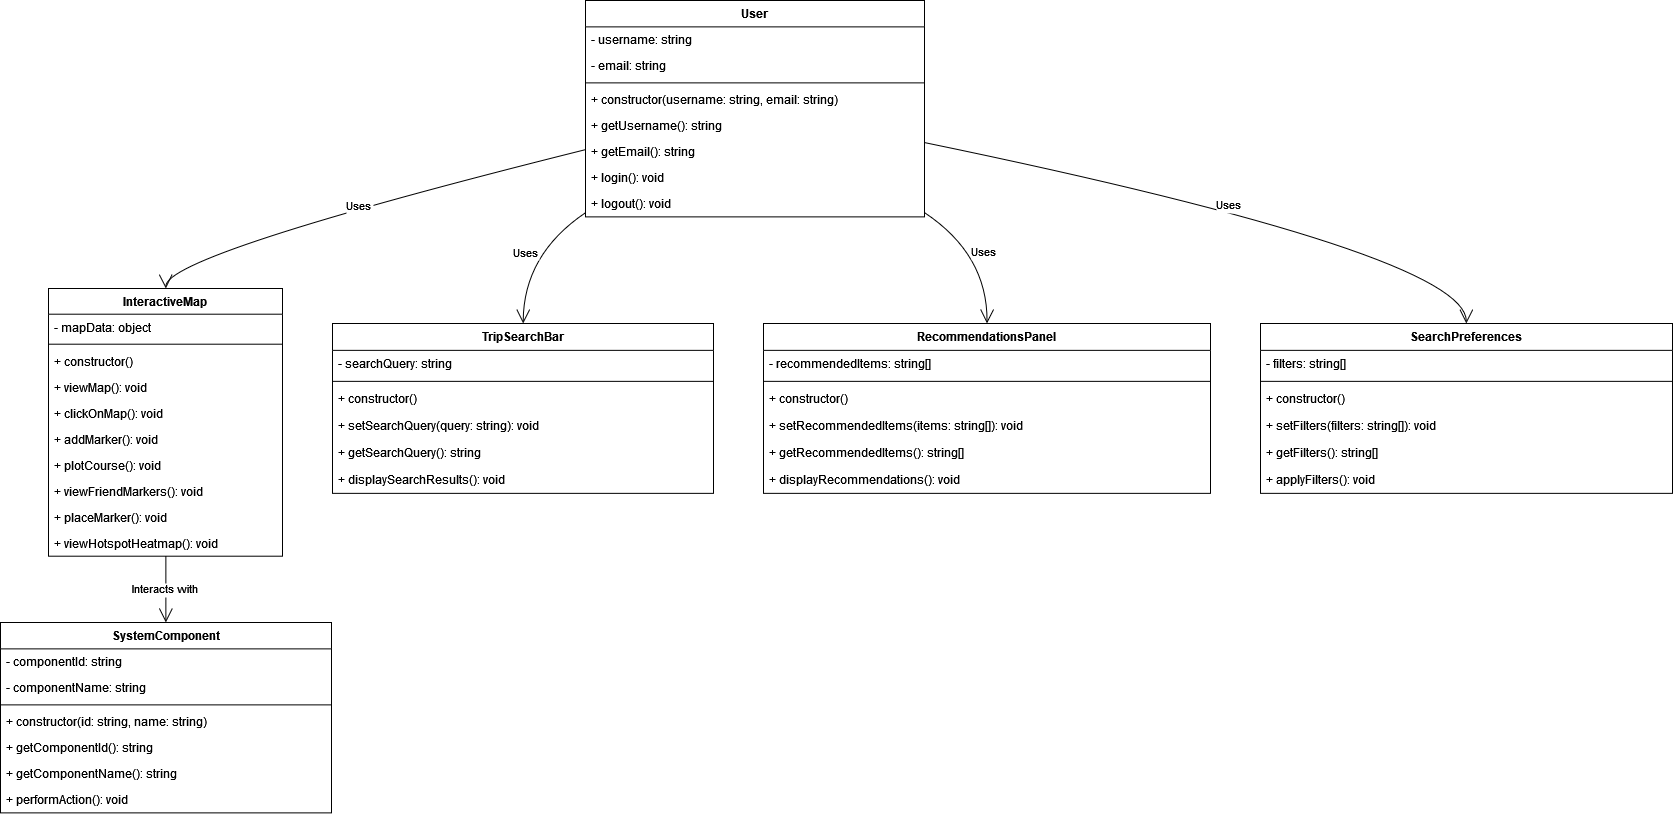

The diagram above was exported from draw.io. Its source (the exported page's mxGraphModel, read from the mxfile embedded in the PNG):
<mxGraphModel dx="1687" dy="920" grid="1" gridSize="10" guides="1" tooltips="1" connect="1" arrows="1" fold="1" page="1" pageScale="1" pageWidth="850" pageHeight="1100" math="0" shadow="0">
  <root>
    <mxCell id="0" />
    <mxCell id="1" parent="0" />
    <mxCell id="Gary-fo9jfOB7Dq7zh7B-34" value="User" style="swimlane;fontStyle=1;align=center;verticalAlign=top;childLayout=stackLayout;horizontal=1;startSize=26.375;horizontalStack=0;resizeParent=1;resizeParentMax=0;resizeLast=0;collapsible=0;marginBottom=0;" vertex="1" parent="1">
      <mxGeometry x="795" y="20" width="339" height="216.375" as="geometry" />
    </mxCell>
    <mxCell id="Gary-fo9jfOB7Dq7zh7B-35" value="- username: string" style="text;strokeColor=none;fillColor=none;align=left;verticalAlign=top;spacingLeft=4;spacingRight=4;overflow=hidden;rotatable=0;points=[[0,0.5],[1,0.5]];portConstraint=eastwest;" vertex="1" parent="Gary-fo9jfOB7Dq7zh7B-34">
      <mxGeometry y="26.375" width="339" height="26" as="geometry" />
    </mxCell>
    <mxCell id="Gary-fo9jfOB7Dq7zh7B-36" value="- email: string" style="text;strokeColor=none;fillColor=none;align=left;verticalAlign=top;spacingLeft=4;spacingRight=4;overflow=hidden;rotatable=0;points=[[0,0.5],[1,0.5]];portConstraint=eastwest;" vertex="1" parent="Gary-fo9jfOB7Dq7zh7B-34">
      <mxGeometry y="52.375" width="339" height="26" as="geometry" />
    </mxCell>
    <mxCell id="Gary-fo9jfOB7Dq7zh7B-37" style="line;strokeWidth=1;fillColor=none;align=left;verticalAlign=middle;spacingTop=-1;spacingLeft=3;spacingRight=3;rotatable=0;labelPosition=right;points=[];portConstraint=eastwest;strokeColor=inherit;" vertex="1" parent="Gary-fo9jfOB7Dq7zh7B-34">
      <mxGeometry y="78.375" width="339" height="8" as="geometry" />
    </mxCell>
    <mxCell id="Gary-fo9jfOB7Dq7zh7B-38" value="+ constructor(username: string, email: string)" style="text;strokeColor=none;fillColor=none;align=left;verticalAlign=top;spacingLeft=4;spacingRight=4;overflow=hidden;rotatable=0;points=[[0,0.5],[1,0.5]];portConstraint=eastwest;" vertex="1" parent="Gary-fo9jfOB7Dq7zh7B-34">
      <mxGeometry y="86.375" width="339" height="26" as="geometry" />
    </mxCell>
    <mxCell id="Gary-fo9jfOB7Dq7zh7B-39" value="+ getUsername(): string" style="text;strokeColor=none;fillColor=none;align=left;verticalAlign=top;spacingLeft=4;spacingRight=4;overflow=hidden;rotatable=0;points=[[0,0.5],[1,0.5]];portConstraint=eastwest;" vertex="1" parent="Gary-fo9jfOB7Dq7zh7B-34">
      <mxGeometry y="112.375" width="339" height="26" as="geometry" />
    </mxCell>
    <mxCell id="Gary-fo9jfOB7Dq7zh7B-40" value="+ getEmail(): string" style="text;strokeColor=none;fillColor=none;align=left;verticalAlign=top;spacingLeft=4;spacingRight=4;overflow=hidden;rotatable=0;points=[[0,0.5],[1,0.5]];portConstraint=eastwest;" vertex="1" parent="Gary-fo9jfOB7Dq7zh7B-34">
      <mxGeometry y="138.375" width="339" height="26" as="geometry" />
    </mxCell>
    <mxCell id="Gary-fo9jfOB7Dq7zh7B-41" value="+ login(): void" style="text;strokeColor=none;fillColor=none;align=left;verticalAlign=top;spacingLeft=4;spacingRight=4;overflow=hidden;rotatable=0;points=[[0,0.5],[1,0.5]];portConstraint=eastwest;" vertex="1" parent="Gary-fo9jfOB7Dq7zh7B-34">
      <mxGeometry y="164.375" width="339" height="26" as="geometry" />
    </mxCell>
    <mxCell id="Gary-fo9jfOB7Dq7zh7B-42" value="+ logout(): void" style="text;strokeColor=none;fillColor=none;align=left;verticalAlign=top;spacingLeft=4;spacingRight=4;overflow=hidden;rotatable=0;points=[[0,0.5],[1,0.5]];portConstraint=eastwest;" vertex="1" parent="Gary-fo9jfOB7Dq7zh7B-34">
      <mxGeometry y="190.375" width="339" height="26" as="geometry" />
    </mxCell>
    <mxCell id="Gary-fo9jfOB7Dq7zh7B-43" value="InteractiveMap" style="swimlane;fontStyle=1;align=center;verticalAlign=top;childLayout=stackLayout;horizontal=1;startSize=25.7;horizontalStack=0;resizeParent=1;resizeParentMax=0;resizeLast=0;collapsible=0;marginBottom=0;" vertex="1" parent="1">
      <mxGeometry x="258" y="308" width="234" height="267.7" as="geometry" />
    </mxCell>
    <mxCell id="Gary-fo9jfOB7Dq7zh7B-44" value="- mapData: object" style="text;strokeColor=none;fillColor=none;align=left;verticalAlign=top;spacingLeft=4;spacingRight=4;overflow=hidden;rotatable=0;points=[[0,0.5],[1,0.5]];portConstraint=eastwest;" vertex="1" parent="Gary-fo9jfOB7Dq7zh7B-43">
      <mxGeometry y="25.7" width="234" height="26" as="geometry" />
    </mxCell>
    <mxCell id="Gary-fo9jfOB7Dq7zh7B-45" style="line;strokeWidth=1;fillColor=none;align=left;verticalAlign=middle;spacingTop=-1;spacingLeft=3;spacingRight=3;rotatable=0;labelPosition=right;points=[];portConstraint=eastwest;strokeColor=inherit;" vertex="1" parent="Gary-fo9jfOB7Dq7zh7B-43">
      <mxGeometry y="51.7" width="234" height="8" as="geometry" />
    </mxCell>
    <mxCell id="Gary-fo9jfOB7Dq7zh7B-46" value="+ constructor()" style="text;strokeColor=none;fillColor=none;align=left;verticalAlign=top;spacingLeft=4;spacingRight=4;overflow=hidden;rotatable=0;points=[[0,0.5],[1,0.5]];portConstraint=eastwest;" vertex="1" parent="Gary-fo9jfOB7Dq7zh7B-43">
      <mxGeometry y="59.7" width="234" height="26" as="geometry" />
    </mxCell>
    <mxCell id="Gary-fo9jfOB7Dq7zh7B-47" value="+ viewMap(): void" style="text;strokeColor=none;fillColor=none;align=left;verticalAlign=top;spacingLeft=4;spacingRight=4;overflow=hidden;rotatable=0;points=[[0,0.5],[1,0.5]];portConstraint=eastwest;" vertex="1" parent="Gary-fo9jfOB7Dq7zh7B-43">
      <mxGeometry y="85.7" width="234" height="26" as="geometry" />
    </mxCell>
    <mxCell id="Gary-fo9jfOB7Dq7zh7B-48" value="+ clickOnMap(): void" style="text;strokeColor=none;fillColor=none;align=left;verticalAlign=top;spacingLeft=4;spacingRight=4;overflow=hidden;rotatable=0;points=[[0,0.5],[1,0.5]];portConstraint=eastwest;" vertex="1" parent="Gary-fo9jfOB7Dq7zh7B-43">
      <mxGeometry y="111.7" width="234" height="26" as="geometry" />
    </mxCell>
    <mxCell id="Gary-fo9jfOB7Dq7zh7B-49" value="+ addMarker(): void" style="text;strokeColor=none;fillColor=none;align=left;verticalAlign=top;spacingLeft=4;spacingRight=4;overflow=hidden;rotatable=0;points=[[0,0.5],[1,0.5]];portConstraint=eastwest;" vertex="1" parent="Gary-fo9jfOB7Dq7zh7B-43">
      <mxGeometry y="137.7" width="234" height="26" as="geometry" />
    </mxCell>
    <mxCell id="Gary-fo9jfOB7Dq7zh7B-50" value="+ plotCourse(): void" style="text;strokeColor=none;fillColor=none;align=left;verticalAlign=top;spacingLeft=4;spacingRight=4;overflow=hidden;rotatable=0;points=[[0,0.5],[1,0.5]];portConstraint=eastwest;" vertex="1" parent="Gary-fo9jfOB7Dq7zh7B-43">
      <mxGeometry y="163.7" width="234" height="26" as="geometry" />
    </mxCell>
    <mxCell id="Gary-fo9jfOB7Dq7zh7B-51" value="+ viewFriendMarkers(): void" style="text;strokeColor=none;fillColor=none;align=left;verticalAlign=top;spacingLeft=4;spacingRight=4;overflow=hidden;rotatable=0;points=[[0,0.5],[1,0.5]];portConstraint=eastwest;" vertex="1" parent="Gary-fo9jfOB7Dq7zh7B-43">
      <mxGeometry y="189.7" width="234" height="26" as="geometry" />
    </mxCell>
    <mxCell id="Gary-fo9jfOB7Dq7zh7B-52" value="+ placeMarker(): void" style="text;strokeColor=none;fillColor=none;align=left;verticalAlign=top;spacingLeft=4;spacingRight=4;overflow=hidden;rotatable=0;points=[[0,0.5],[1,0.5]];portConstraint=eastwest;" vertex="1" parent="Gary-fo9jfOB7Dq7zh7B-43">
      <mxGeometry y="215.7" width="234" height="26" as="geometry" />
    </mxCell>
    <mxCell id="Gary-fo9jfOB7Dq7zh7B-53" value="+ viewHotspotHeatmap(): void" style="text;strokeColor=none;fillColor=none;align=left;verticalAlign=top;spacingLeft=4;spacingRight=4;overflow=hidden;rotatable=0;points=[[0,0.5],[1,0.5]];portConstraint=eastwest;" vertex="1" parent="Gary-fo9jfOB7Dq7zh7B-43">
      <mxGeometry y="241.7" width="234" height="26" as="geometry" />
    </mxCell>
    <mxCell id="Gary-fo9jfOB7Dq7zh7B-54" value="SystemComponent" style="swimlane;fontStyle=1;align=center;verticalAlign=top;childLayout=stackLayout;horizontal=1;startSize=26.375;horizontalStack=0;resizeParent=1;resizeParentMax=0;resizeLast=0;collapsible=0;marginBottom=0;" vertex="1" parent="1">
      <mxGeometry x="210" y="642" width="331" height="190.375" as="geometry" />
    </mxCell>
    <mxCell id="Gary-fo9jfOB7Dq7zh7B-56" value="- componentId: string" style="text;strokeColor=none;fillColor=none;align=left;verticalAlign=top;spacingLeft=4;spacingRight=4;overflow=hidden;rotatable=0;points=[[0,0.5],[1,0.5]];portConstraint=eastwest;" vertex="1" parent="Gary-fo9jfOB7Dq7zh7B-54">
      <mxGeometry y="26.375" width="331" height="26" as="geometry" />
    </mxCell>
    <mxCell id="Gary-fo9jfOB7Dq7zh7B-57" value="- componentName: string" style="text;strokeColor=none;fillColor=none;align=left;verticalAlign=top;spacingLeft=4;spacingRight=4;overflow=hidden;rotatable=0;points=[[0,0.5],[1,0.5]];portConstraint=eastwest;" vertex="1" parent="Gary-fo9jfOB7Dq7zh7B-54">
      <mxGeometry y="52.375" width="331" height="26" as="geometry" />
    </mxCell>
    <mxCell id="Gary-fo9jfOB7Dq7zh7B-58" style="line;strokeWidth=1;fillColor=none;align=left;verticalAlign=middle;spacingTop=-1;spacingLeft=3;spacingRight=3;rotatable=0;labelPosition=right;points=[];portConstraint=eastwest;strokeColor=inherit;" vertex="1" parent="Gary-fo9jfOB7Dq7zh7B-54">
      <mxGeometry y="78.375" width="331" height="8" as="geometry" />
    </mxCell>
    <mxCell id="Gary-fo9jfOB7Dq7zh7B-59" value="+ constructor(id: string, name: string)" style="text;strokeColor=none;fillColor=none;align=left;verticalAlign=top;spacingLeft=4;spacingRight=4;overflow=hidden;rotatable=0;points=[[0,0.5],[1,0.5]];portConstraint=eastwest;" vertex="1" parent="Gary-fo9jfOB7Dq7zh7B-54">
      <mxGeometry y="86.375" width="331" height="26" as="geometry" />
    </mxCell>
    <mxCell id="Gary-fo9jfOB7Dq7zh7B-60" value="+ getComponentId(): string" style="text;strokeColor=none;fillColor=none;align=left;verticalAlign=top;spacingLeft=4;spacingRight=4;overflow=hidden;rotatable=0;points=[[0,0.5],[1,0.5]];portConstraint=eastwest;" vertex="1" parent="Gary-fo9jfOB7Dq7zh7B-54">
      <mxGeometry y="112.375" width="331" height="26" as="geometry" />
    </mxCell>
    <mxCell id="Gary-fo9jfOB7Dq7zh7B-61" value="+ getComponentName(): string" style="text;strokeColor=none;fillColor=none;align=left;verticalAlign=top;spacingLeft=4;spacingRight=4;overflow=hidden;rotatable=0;points=[[0,0.5],[1,0.5]];portConstraint=eastwest;" vertex="1" parent="Gary-fo9jfOB7Dq7zh7B-54">
      <mxGeometry y="138.375" width="331" height="26" as="geometry" />
    </mxCell>
    <mxCell id="Gary-fo9jfOB7Dq7zh7B-62" value="+ performAction(): void" style="text;strokeColor=none;fillColor=none;align=left;verticalAlign=top;spacingLeft=4;spacingRight=4;overflow=hidden;rotatable=0;points=[[0,0.5],[1,0.5]];portConstraint=eastwest;" vertex="1" parent="Gary-fo9jfOB7Dq7zh7B-54">
      <mxGeometry y="164.375" width="331" height="26" as="geometry" />
    </mxCell>
    <mxCell id="Gary-fo9jfOB7Dq7zh7B-63" value="TripSearchBar" style="swimlane;fontStyle=1;align=center;verticalAlign=top;childLayout=stackLayout;horizontal=1;startSize=26.857142857142858;horizontalStack=0;resizeParent=1;resizeParentMax=0;resizeLast=0;collapsible=0;marginBottom=0;" vertex="1" parent="1">
      <mxGeometry x="542" y="343" width="381" height="169.85714285714286" as="geometry" />
    </mxCell>
    <mxCell id="Gary-fo9jfOB7Dq7zh7B-65" value="- searchQuery: string" style="text;strokeColor=none;fillColor=none;align=left;verticalAlign=top;spacingLeft=4;spacingRight=4;overflow=hidden;rotatable=0;points=[[0,0.5],[1,0.5]];portConstraint=eastwest;" vertex="1" parent="Gary-fo9jfOB7Dq7zh7B-63">
      <mxGeometry y="26.857142857142858" width="381" height="27" as="geometry" />
    </mxCell>
    <mxCell id="Gary-fo9jfOB7Dq7zh7B-66" style="line;strokeWidth=1;fillColor=none;align=left;verticalAlign=middle;spacingTop=-1;spacingLeft=3;spacingRight=3;rotatable=0;labelPosition=right;points=[];portConstraint=eastwest;strokeColor=inherit;" vertex="1" parent="Gary-fo9jfOB7Dq7zh7B-63">
      <mxGeometry y="53.85714285714286" width="381" height="8" as="geometry" />
    </mxCell>
    <mxCell id="Gary-fo9jfOB7Dq7zh7B-67" value="+ constructor()" style="text;strokeColor=none;fillColor=none;align=left;verticalAlign=top;spacingLeft=4;spacingRight=4;overflow=hidden;rotatable=0;points=[[0,0.5],[1,0.5]];portConstraint=eastwest;" vertex="1" parent="Gary-fo9jfOB7Dq7zh7B-63">
      <mxGeometry y="61.85714285714286" width="381" height="27" as="geometry" />
    </mxCell>
    <mxCell id="Gary-fo9jfOB7Dq7zh7B-68" value="+ setSearchQuery(query: string): void" style="text;strokeColor=none;fillColor=none;align=left;verticalAlign=top;spacingLeft=4;spacingRight=4;overflow=hidden;rotatable=0;points=[[0,0.5],[1,0.5]];portConstraint=eastwest;" vertex="1" parent="Gary-fo9jfOB7Dq7zh7B-63">
      <mxGeometry y="88.85714285714286" width="381" height="27" as="geometry" />
    </mxCell>
    <mxCell id="Gary-fo9jfOB7Dq7zh7B-69" value="+ getSearchQuery(): string" style="text;strokeColor=none;fillColor=none;align=left;verticalAlign=top;spacingLeft=4;spacingRight=4;overflow=hidden;rotatable=0;points=[[0,0.5],[1,0.5]];portConstraint=eastwest;" vertex="1" parent="Gary-fo9jfOB7Dq7zh7B-63">
      <mxGeometry y="115.85714285714286" width="381" height="27" as="geometry" />
    </mxCell>
    <mxCell id="Gary-fo9jfOB7Dq7zh7B-70" value="+ displaySearchResults(): void" style="text;strokeColor=none;fillColor=none;align=left;verticalAlign=top;spacingLeft=4;spacingRight=4;overflow=hidden;rotatable=0;points=[[0,0.5],[1,0.5]];portConstraint=eastwest;" vertex="1" parent="Gary-fo9jfOB7Dq7zh7B-63">
      <mxGeometry y="142.85714285714286" width="381" height="27" as="geometry" />
    </mxCell>
    <mxCell id="Gary-fo9jfOB7Dq7zh7B-71" value="RecommendationsPanel" style="swimlane;fontStyle=1;align=center;verticalAlign=top;childLayout=stackLayout;horizontal=1;startSize=26.857142857142858;horizontalStack=0;resizeParent=1;resizeParentMax=0;resizeLast=0;collapsible=0;marginBottom=0;" vertex="1" parent="1">
      <mxGeometry x="973" y="343" width="447" height="169.85714285714286" as="geometry" />
    </mxCell>
    <mxCell id="Gary-fo9jfOB7Dq7zh7B-73" value="- recommendedItems: string[]" style="text;strokeColor=none;fillColor=none;align=left;verticalAlign=top;spacingLeft=4;spacingRight=4;overflow=hidden;rotatable=0;points=[[0,0.5],[1,0.5]];portConstraint=eastwest;" vertex="1" parent="Gary-fo9jfOB7Dq7zh7B-71">
      <mxGeometry y="26.857142857142858" width="447" height="27" as="geometry" />
    </mxCell>
    <mxCell id="Gary-fo9jfOB7Dq7zh7B-74" style="line;strokeWidth=1;fillColor=none;align=left;verticalAlign=middle;spacingTop=-1;spacingLeft=3;spacingRight=3;rotatable=0;labelPosition=right;points=[];portConstraint=eastwest;strokeColor=inherit;" vertex="1" parent="Gary-fo9jfOB7Dq7zh7B-71">
      <mxGeometry y="53.85714285714286" width="447" height="8" as="geometry" />
    </mxCell>
    <mxCell id="Gary-fo9jfOB7Dq7zh7B-75" value="+ constructor()" style="text;strokeColor=none;fillColor=none;align=left;verticalAlign=top;spacingLeft=4;spacingRight=4;overflow=hidden;rotatable=0;points=[[0,0.5],[1,0.5]];portConstraint=eastwest;" vertex="1" parent="Gary-fo9jfOB7Dq7zh7B-71">
      <mxGeometry y="61.85714285714286" width="447" height="27" as="geometry" />
    </mxCell>
    <mxCell id="Gary-fo9jfOB7Dq7zh7B-76" value="+ setRecommendedItems(items: string[]): void" style="text;strokeColor=none;fillColor=none;align=left;verticalAlign=top;spacingLeft=4;spacingRight=4;overflow=hidden;rotatable=0;points=[[0,0.5],[1,0.5]];portConstraint=eastwest;" vertex="1" parent="Gary-fo9jfOB7Dq7zh7B-71">
      <mxGeometry y="88.85714285714286" width="447" height="27" as="geometry" />
    </mxCell>
    <mxCell id="Gary-fo9jfOB7Dq7zh7B-77" value="+ getRecommendedItems(): string[]" style="text;strokeColor=none;fillColor=none;align=left;verticalAlign=top;spacingLeft=4;spacingRight=4;overflow=hidden;rotatable=0;points=[[0,0.5],[1,0.5]];portConstraint=eastwest;" vertex="1" parent="Gary-fo9jfOB7Dq7zh7B-71">
      <mxGeometry y="115.85714285714286" width="447" height="27" as="geometry" />
    </mxCell>
    <mxCell id="Gary-fo9jfOB7Dq7zh7B-78" value="+ displayRecommendations(): void" style="text;strokeColor=none;fillColor=none;align=left;verticalAlign=top;spacingLeft=4;spacingRight=4;overflow=hidden;rotatable=0;points=[[0,0.5],[1,0.5]];portConstraint=eastwest;" vertex="1" parent="Gary-fo9jfOB7Dq7zh7B-71">
      <mxGeometry y="142.85714285714286" width="447" height="27" as="geometry" />
    </mxCell>
    <mxCell id="Gary-fo9jfOB7Dq7zh7B-79" value="SearchPreferences" style="swimlane;fontStyle=1;align=center;verticalAlign=top;childLayout=stackLayout;horizontal=1;startSize=26.857142857142858;horizontalStack=0;resizeParent=1;resizeParentMax=0;resizeLast=0;collapsible=0;marginBottom=0;" vertex="1" parent="1">
      <mxGeometry x="1470" y="343" width="412" height="169.85714285714286" as="geometry" />
    </mxCell>
    <mxCell id="Gary-fo9jfOB7Dq7zh7B-81" value="- filters: string[]" style="text;strokeColor=none;fillColor=none;align=left;verticalAlign=top;spacingLeft=4;spacingRight=4;overflow=hidden;rotatable=0;points=[[0,0.5],[1,0.5]];portConstraint=eastwest;" vertex="1" parent="Gary-fo9jfOB7Dq7zh7B-79">
      <mxGeometry y="26.857142857142858" width="412" height="27" as="geometry" />
    </mxCell>
    <mxCell id="Gary-fo9jfOB7Dq7zh7B-82" style="line;strokeWidth=1;fillColor=none;align=left;verticalAlign=middle;spacingTop=-1;spacingLeft=3;spacingRight=3;rotatable=0;labelPosition=right;points=[];portConstraint=eastwest;strokeColor=inherit;" vertex="1" parent="Gary-fo9jfOB7Dq7zh7B-79">
      <mxGeometry y="53.85714285714286" width="412" height="8" as="geometry" />
    </mxCell>
    <mxCell id="Gary-fo9jfOB7Dq7zh7B-83" value="+ constructor()" style="text;strokeColor=none;fillColor=none;align=left;verticalAlign=top;spacingLeft=4;spacingRight=4;overflow=hidden;rotatable=0;points=[[0,0.5],[1,0.5]];portConstraint=eastwest;" vertex="1" parent="Gary-fo9jfOB7Dq7zh7B-79">
      <mxGeometry y="61.85714285714286" width="412" height="27" as="geometry" />
    </mxCell>
    <mxCell id="Gary-fo9jfOB7Dq7zh7B-84" value="+ setFilters(filters: string[]): void" style="text;strokeColor=none;fillColor=none;align=left;verticalAlign=top;spacingLeft=4;spacingRight=4;overflow=hidden;rotatable=0;points=[[0,0.5],[1,0.5]];portConstraint=eastwest;" vertex="1" parent="Gary-fo9jfOB7Dq7zh7B-79">
      <mxGeometry y="88.85714285714286" width="412" height="27" as="geometry" />
    </mxCell>
    <mxCell id="Gary-fo9jfOB7Dq7zh7B-85" value="+ getFilters(): string[]" style="text;strokeColor=none;fillColor=none;align=left;verticalAlign=top;spacingLeft=4;spacingRight=4;overflow=hidden;rotatable=0;points=[[0,0.5],[1,0.5]];portConstraint=eastwest;" vertex="1" parent="Gary-fo9jfOB7Dq7zh7B-79">
      <mxGeometry y="115.85714285714286" width="412" height="27" as="geometry" />
    </mxCell>
    <mxCell id="Gary-fo9jfOB7Dq7zh7B-86" value="+ applyFilters(): void" style="text;strokeColor=none;fillColor=none;align=left;verticalAlign=top;spacingLeft=4;spacingRight=4;overflow=hidden;rotatable=0;points=[[0,0.5],[1,0.5]];portConstraint=eastwest;" vertex="1" parent="Gary-fo9jfOB7Dq7zh7B-79">
      <mxGeometry y="142.85714285714286" width="412" height="27" as="geometry" />
    </mxCell>
    <mxCell id="Gary-fo9jfOB7Dq7zh7B-87" value="Uses" style="curved=1;startArrow=none;endArrow=open;endSize=12;exitX=-0.000024598608326419617;exitY=0.6892684692322482;entryX=0.5015669602614182;entryY=0;rounded=0;" edge="1" parent="1" source="Gary-fo9jfOB7Dq7zh7B-34" target="Gary-fo9jfOB7Dq7zh7B-43">
      <mxGeometry relative="1" as="geometry">
        <Array as="points">
          <mxPoint x="375" y="274" />
        </Array>
      </mxGeometry>
    </mxCell>
    <mxCell id="Gary-fo9jfOB7Dq7zh7B-88" value="Uses" style="curved=1;startArrow=none;endArrow=open;endSize=12;exitX=1.000614560107566;exitY=0.9808765716263554;entryX=0.5000372765048239;entryY=-0.002551020408163265;rounded=0;" edge="1" parent="1" source="Gary-fo9jfOB7Dq7zh7B-34" target="Gary-fo9jfOB7Dq7zh7B-71">
      <mxGeometry relative="1" as="geometry">
        <Array as="points">
          <mxPoint x="1197" y="274" />
        </Array>
      </mxGeometry>
    </mxCell>
    <mxCell id="Gary-fo9jfOB7Dq7zh7B-89" value="Uses" style="curved=1;startArrow=none;endArrow=open;endSize=12;exitX=1.000614560107566;exitY=0.6568045141636069;entryX=0.49957523531126746;entryY=-0.002551020408163265;rounded=0;" edge="1" parent="1" source="Gary-fo9jfOB7Dq7zh7B-34" target="Gary-fo9jfOB7Dq7zh7B-79">
      <mxGeometry relative="1" as="geometry">
        <Array as="points">
          <mxPoint x="1676" y="274" />
        </Array>
      </mxGeometry>
    </mxCell>
    <mxCell id="Gary-fo9jfOB7Dq7zh7B-90" value="Uses" style="curved=1;startArrow=none;endArrow=open;endSize=12;exitX=-0.000024598608326419617;exitY=0.9808765716263554;entryX=0.5004811925212229;entryY=-0.002551020408163265;rounded=0;" edge="1" parent="1" source="Gary-fo9jfOB7Dq7zh7B-34" target="Gary-fo9jfOB7Dq7zh7B-63">
      <mxGeometry relative="1" as="geometry">
        <Array as="points">
          <mxPoint x="733" y="274" />
        </Array>
      </mxGeometry>
    </mxCell>
    <mxCell id="Gary-fo9jfOB7Dq7zh7B-91" value="Interacts with" style="curved=1;startArrow=none;endArrow=open;endSize=12;exitX=0.5015669602614182;exitY=1;entryX=0.49959718640837425;entryY=0;rounded=0;" edge="1" parent="1" source="Gary-fo9jfOB7Dq7zh7B-43" target="Gary-fo9jfOB7Dq7zh7B-54">
      <mxGeometry relative="1" as="geometry">
        <Array as="points" />
      </mxGeometry>
    </mxCell>
  </root>
</mxGraphModel>